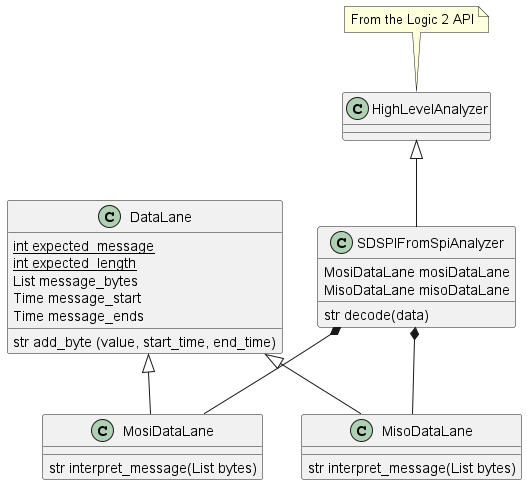

The diagram above was rendered by PlantUML. Its source (embedded in the PNG):
@startuml class_diagram


class DataLane{

    str add_byte (value, start_time, end_time)
    {static}int expected_message
    {static}int expected_length
    List message_bytes
    Time message_start
    Time message_ends       


}



class MosiDataLane{
    str interpret_message(List bytes)
}


class MisoDataLane{
    str interpret_message(List bytes)
}

class SDSPIFromSpiAnalyzer{
    MosiDataLane mosiDataLane
    MisoDataLane misoDataLane
    str decode(data)
}


class HighLevelAnalyzer

note top of HighLevelAnalyzer
  From the Logic 2 API
end note

HighLevelAnalyzer <|-- SDSPIFromSpiAnalyzer
DataLane <|-- MosiDataLane
DataLane <|-- MisoDataLane

SDSPIFromSpiAnalyzer *-- MosiDataLane
SDSPIFromSpiAnalyzer *-- MisoDataLane

@enduml